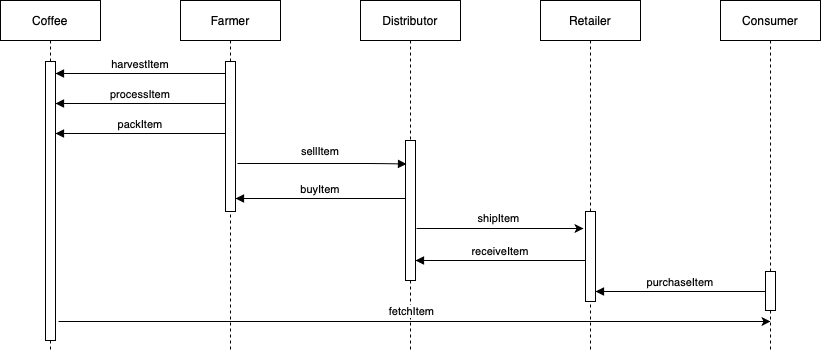

The diagram above was exported from draw.io. Its source (the exported page's mxGraphModel, read from the mxfile embedded in the PNG):
<mxGraphModel dx="1398" dy="654" grid="1" gridSize="10" guides="1" tooltips="1" connect="1" arrows="1" fold="1" page="1" pageScale="1" pageWidth="850" pageHeight="1100" math="0" shadow="0">
  <root>
    <mxCell id="0" />
    <mxCell id="1" parent="0" />
    <mxCell id="3nuBFxr9cyL0pnOWT2aG-1" value="Coffee" style="shape=umlLifeline;perimeter=lifelinePerimeter;container=1;collapsible=0;recursiveResize=0;rounded=0;shadow=0;strokeWidth=1;" parent="1" vertex="1">
      <mxGeometry x="120" y="80" width="100" height="350" as="geometry" />
    </mxCell>
    <mxCell id="3nuBFxr9cyL0pnOWT2aG-2" value="" style="points=[];perimeter=orthogonalPerimeter;rounded=0;shadow=0;strokeWidth=1;" parent="3nuBFxr9cyL0pnOWT2aG-1" vertex="1">
      <mxGeometry x="45" y="61" width="10" height="279" as="geometry" />
    </mxCell>
    <mxCell id="3nuBFxr9cyL0pnOWT2aG-5" value="Farmer" style="shape=umlLifeline;perimeter=lifelinePerimeter;container=1;collapsible=0;recursiveResize=0;rounded=0;shadow=0;strokeWidth=1;" parent="1" vertex="1">
      <mxGeometry x="300" y="80" width="100" height="350" as="geometry" />
    </mxCell>
    <mxCell id="3nuBFxr9cyL0pnOWT2aG-6" value="" style="points=[];perimeter=orthogonalPerimeter;rounded=0;shadow=0;strokeWidth=1;" parent="3nuBFxr9cyL0pnOWT2aG-5" vertex="1">
      <mxGeometry x="45" y="61" width="10" height="150" as="geometry" />
    </mxCell>
    <mxCell id="HX-eZ5skErG9MNP86Wsx-11" value="harvestItem" style="verticalAlign=bottom;endArrow=block;shadow=0;strokeWidth=1;" edge="1" parent="3nuBFxr9cyL0pnOWT2aG-5">
      <mxGeometry relative="1" as="geometry">
        <mxPoint x="45" y="73" as="sourcePoint" />
        <mxPoint x="-125" y="73" as="targetPoint" />
      </mxGeometry>
    </mxCell>
    <mxCell id="3nuBFxr9cyL0pnOWT2aG-9" value="packItem" style="verticalAlign=bottom;endArrow=block;shadow=0;strokeWidth=1;" parent="1" edge="1">
      <mxGeometry relative="1" as="geometry">
        <mxPoint x="345" y="213" as="sourcePoint" />
        <mxPoint x="175" y="213" as="targetPoint" />
        <Array as="points">
          <mxPoint x="330" y="213" />
        </Array>
      </mxGeometry>
    </mxCell>
    <mxCell id="HX-eZ5skErG9MNP86Wsx-1" value="Distributor" style="shape=umlLifeline;perimeter=lifelinePerimeter;container=1;collapsible=0;recursiveResize=0;rounded=0;shadow=0;strokeWidth=1;" vertex="1" parent="1">
      <mxGeometry x="480" y="80" width="100" height="350" as="geometry" />
    </mxCell>
    <mxCell id="HX-eZ5skErG9MNP86Wsx-2" value="" style="points=[];perimeter=orthogonalPerimeter;rounded=0;shadow=0;strokeWidth=1;" vertex="1" parent="HX-eZ5skErG9MNP86Wsx-1">
      <mxGeometry x="45" y="140" width="10" height="140" as="geometry" />
    </mxCell>
    <mxCell id="HX-eZ5skErG9MNP86Wsx-15" value="buyItem" style="verticalAlign=bottom;endArrow=block;shadow=0;strokeWidth=1;" edge="1" parent="HX-eZ5skErG9MNP86Wsx-1">
      <mxGeometry relative="1" as="geometry">
        <mxPoint x="45" y="198" as="sourcePoint" />
        <mxPoint x="-125" y="198" as="targetPoint" />
        <Array as="points">
          <mxPoint x="30" y="198" />
        </Array>
      </mxGeometry>
    </mxCell>
    <mxCell id="HX-eZ5skErG9MNP86Wsx-4" value="Retailer" style="shape=umlLifeline;perimeter=lifelinePerimeter;container=1;collapsible=0;recursiveResize=0;rounded=0;shadow=0;strokeWidth=1;" vertex="1" parent="1">
      <mxGeometry x="660" y="80" width="100" height="350" as="geometry" />
    </mxCell>
    <mxCell id="HX-eZ5skErG9MNP86Wsx-5" value="" style="points=[];perimeter=orthogonalPerimeter;rounded=0;shadow=0;strokeWidth=1;" vertex="1" parent="HX-eZ5skErG9MNP86Wsx-4">
      <mxGeometry x="45" y="211" width="10" height="90" as="geometry" />
    </mxCell>
    <mxCell id="HX-eZ5skErG9MNP86Wsx-7" value="Consumer" style="shape=umlLifeline;perimeter=lifelinePerimeter;container=1;collapsible=0;recursiveResize=0;rounded=0;shadow=0;strokeWidth=1;" vertex="1" parent="1">
      <mxGeometry x="840" y="80" width="100" height="350" as="geometry" />
    </mxCell>
    <mxCell id="HX-eZ5skErG9MNP86Wsx-8" value="" style="points=[];perimeter=orthogonalPerimeter;rounded=0;shadow=0;strokeWidth=1;" vertex="1" parent="HX-eZ5skErG9MNP86Wsx-7">
      <mxGeometry x="45" y="271" width="10" height="39" as="geometry" />
    </mxCell>
    <mxCell id="HX-eZ5skErG9MNP86Wsx-19" value="purchaseItem" style="verticalAlign=bottom;endArrow=block;shadow=0;strokeWidth=1;" edge="1" parent="HX-eZ5skErG9MNP86Wsx-7">
      <mxGeometry relative="1" as="geometry">
        <mxPoint x="45" y="291" as="sourcePoint" />
        <mxPoint x="-125" y="291" as="targetPoint" />
        <Array as="points">
          <mxPoint x="30" y="291" />
        </Array>
      </mxGeometry>
    </mxCell>
    <mxCell id="HX-eZ5skErG9MNP86Wsx-12" value="processItem" style="verticalAlign=bottom;endArrow=block;shadow=0;strokeWidth=1;" edge="1" parent="1">
      <mxGeometry relative="1" as="geometry">
        <mxPoint x="345" y="183" as="sourcePoint" />
        <mxPoint x="175" y="183" as="targetPoint" />
      </mxGeometry>
    </mxCell>
    <mxCell id="HX-eZ5skErG9MNP86Wsx-13" value="sellItem" style="verticalAlign=bottom;endArrow=block;shadow=0;strokeWidth=1;entryX=0.1;entryY=0.168;entryDx=0;entryDy=0;entryPerimeter=0;" edge="1" parent="1" target="HX-eZ5skErG9MNP86Wsx-2">
      <mxGeometry x="-0.0179" y="3" relative="1" as="geometry">
        <mxPoint x="357" y="243" as="sourcePoint" />
        <mxPoint x="520" y="243" as="targetPoint" />
        <Array as="points">
          <mxPoint x="497" y="243" />
        </Array>
        <mxPoint as="offset" />
      </mxGeometry>
    </mxCell>
    <mxCell id="HX-eZ5skErG9MNP86Wsx-17" value="shipItem" style="edgeStyle=orthogonalEdgeStyle;rounded=0;orthogonalLoop=1;jettySize=auto;html=1;entryX=-0.2;entryY=0.3;entryDx=0;entryDy=0;entryPerimeter=0;" edge="1" parent="1">
      <mxGeometry x="-0.0058" y="10" relative="1" as="geometry">
        <mxPoint x="536" y="308" as="sourcePoint" />
        <mxPoint x="703" y="308" as="targetPoint" />
        <Array as="points" />
        <mxPoint x="-1" as="offset" />
      </mxGeometry>
    </mxCell>
    <mxCell id="HX-eZ5skErG9MNP86Wsx-18" value="receiveItem" style="verticalAlign=bottom;endArrow=block;shadow=0;strokeWidth=1;" edge="1" parent="1">
      <mxGeometry relative="1" as="geometry">
        <mxPoint x="705" y="340" as="sourcePoint" />
        <mxPoint x="535" y="340" as="targetPoint" />
        <Array as="points">
          <mxPoint x="690" y="340" />
        </Array>
      </mxGeometry>
    </mxCell>
    <mxCell id="HX-eZ5skErG9MNP86Wsx-20" value="fetchItem" style="edgeStyle=orthogonalEdgeStyle;rounded=0;orthogonalLoop=1;jettySize=auto;html=1;" edge="1" parent="1">
      <mxGeometry x="-0.0058" y="10" relative="1" as="geometry">
        <mxPoint x="178" y="401" as="sourcePoint" />
        <mxPoint x="890" y="401" as="targetPoint" />
        <Array as="points" />
        <mxPoint x="-1" as="offset" />
      </mxGeometry>
    </mxCell>
  </root>
</mxGraphModel>